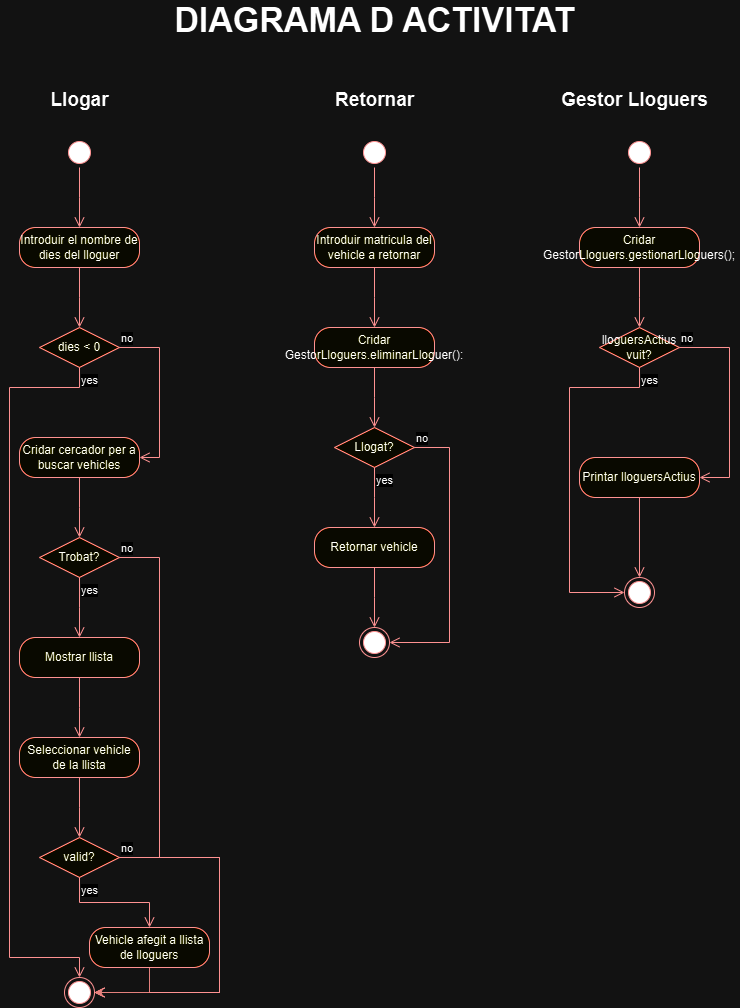

The diagram above was exported from draw.io. Its source (the exported page's mxGraphModel, read from the mxfile embedded in the PNG):
<mxGraphModel dx="1562" dy="858" grid="1" gridSize="10" guides="1" tooltips="1" connect="1" arrows="1" fold="1" page="1" pageScale="1" pageWidth="850" pageHeight="1100" math="0" shadow="0">
  <root>
    <mxCell id="0" />
    <mxCell id="1" parent="0" />
    <mxCell id="5Wn1mWYZPv55lYTqp2_S-1" value="&lt;font style=&quot;font-size: 34px;&quot;&gt;DIAGRAMA D ACTIVITAT&lt;/font&gt;" style="text;align=center;fontStyle=1;verticalAlign=middle;spacingLeft=3;spacingRight=3;strokeColor=none;rotatable=0;points=[[0,0.5],[1,0.5]];portConstraint=eastwest;html=1;" vertex="1" parent="1">
      <mxGeometry x="385" y="40" width="80" height="26" as="geometry" />
    </mxCell>
    <mxCell id="5Wn1mWYZPv55lYTqp2_S-8" value="" style="ellipse;html=1;shape=startState;fillColor=#000000;strokeColor=#ff0000;" vertex="1" parent="1">
      <mxGeometry x="115" y="170" width="30" height="30" as="geometry" />
    </mxCell>
    <mxCell id="5Wn1mWYZPv55lYTqp2_S-9" value="" style="edgeStyle=orthogonalEdgeStyle;html=1;verticalAlign=bottom;endArrow=open;endSize=8;strokeColor=#ff0000;rounded=0;" edge="1" source="5Wn1mWYZPv55lYTqp2_S-8" parent="1">
      <mxGeometry relative="1" as="geometry">
        <mxPoint x="130" y="260" as="targetPoint" />
      </mxGeometry>
    </mxCell>
    <mxCell id="5Wn1mWYZPv55lYTqp2_S-10" value="Introduir el nombre de dies del lloguer" style="rounded=1;whiteSpace=wrap;html=1;arcSize=40;fontColor=#000000;fillColor=#ffffc0;strokeColor=#ff0000;" vertex="1" parent="1">
      <mxGeometry x="70" y="260" width="120" height="40" as="geometry" />
    </mxCell>
    <mxCell id="5Wn1mWYZPv55lYTqp2_S-11" value="" style="edgeStyle=orthogonalEdgeStyle;html=1;verticalAlign=bottom;endArrow=open;endSize=8;strokeColor=#ff0000;rounded=0;" edge="1" source="5Wn1mWYZPv55lYTqp2_S-10" parent="1">
      <mxGeometry relative="1" as="geometry">
        <mxPoint x="130" y="360" as="targetPoint" />
      </mxGeometry>
    </mxCell>
    <mxCell id="5Wn1mWYZPv55lYTqp2_S-12" value="&lt;font style=&quot;font-size: 19px;&quot;&gt;Llogar&lt;/font&gt;" style="text;align=center;fontStyle=1;verticalAlign=middle;spacingLeft=3;spacingRight=3;strokeColor=none;rotatable=0;points=[[0,0.5],[1,0.5]];portConstraint=eastwest;html=1;" vertex="1" parent="1">
      <mxGeometry x="90" y="120" width="80" height="26" as="geometry" />
    </mxCell>
    <mxCell id="5Wn1mWYZPv55lYTqp2_S-15" value="dies &amp;lt; 0" style="rhombus;whiteSpace=wrap;html=1;fontColor=#000000;fillColor=#ffffc0;strokeColor=#ff0000;" vertex="1" parent="1">
      <mxGeometry x="90" y="360" width="80" height="40" as="geometry" />
    </mxCell>
    <mxCell id="5Wn1mWYZPv55lYTqp2_S-16" value="no" style="edgeStyle=orthogonalEdgeStyle;html=1;align=left;verticalAlign=bottom;endArrow=open;endSize=8;strokeColor=#ff0000;rounded=0;entryX=1;entryY=0.5;entryDx=0;entryDy=0;" edge="1" source="5Wn1mWYZPv55lYTqp2_S-15" parent="1" target="5Wn1mWYZPv55lYTqp2_S-23">
      <mxGeometry x="-1" relative="1" as="geometry">
        <mxPoint x="270" y="380" as="targetPoint" />
        <Array as="points">
          <mxPoint x="210" y="380" />
          <mxPoint x="210" y="490" />
        </Array>
      </mxGeometry>
    </mxCell>
    <mxCell id="5Wn1mWYZPv55lYTqp2_S-17" value="yes" style="edgeStyle=orthogonalEdgeStyle;html=1;align=left;verticalAlign=top;endArrow=open;endSize=8;strokeColor=#ff0000;rounded=0;entryX=0.5;entryY=0;entryDx=0;entryDy=0;" edge="1" source="5Wn1mWYZPv55lYTqp2_S-15" parent="1" target="5Wn1mWYZPv55lYTqp2_S-22">
      <mxGeometry x="-1" relative="1" as="geometry">
        <mxPoint x="130" y="460" as="targetPoint" />
        <Array as="points">
          <mxPoint x="130" y="420" />
          <mxPoint x="60" y="420" />
          <mxPoint x="60" y="990" />
          <mxPoint x="130" y="990" />
        </Array>
      </mxGeometry>
    </mxCell>
    <mxCell id="5Wn1mWYZPv55lYTqp2_S-22" value="" style="ellipse;html=1;shape=endState;fillColor=#000000;strokeColor=#ff0000;" vertex="1" parent="1">
      <mxGeometry x="115" y="1010" width="30" height="30" as="geometry" />
    </mxCell>
    <mxCell id="5Wn1mWYZPv55lYTqp2_S-23" value="Cridar cercador per a buscar vehicles" style="rounded=1;whiteSpace=wrap;html=1;arcSize=40;fontColor=#000000;fillColor=#ffffc0;strokeColor=#ff0000;" vertex="1" parent="1">
      <mxGeometry x="70" y="470" width="120" height="40" as="geometry" />
    </mxCell>
    <mxCell id="5Wn1mWYZPv55lYTqp2_S-24" value="" style="edgeStyle=orthogonalEdgeStyle;html=1;verticalAlign=bottom;endArrow=open;endSize=8;strokeColor=#ff0000;rounded=0;" edge="1" source="5Wn1mWYZPv55lYTqp2_S-23" parent="1">
      <mxGeometry relative="1" as="geometry">
        <mxPoint x="130" y="570" as="targetPoint" />
      </mxGeometry>
    </mxCell>
    <mxCell id="5Wn1mWYZPv55lYTqp2_S-27" value="Trobat?" style="rhombus;whiteSpace=wrap;html=1;fontColor=#000000;fillColor=#ffffc0;strokeColor=#ff0000;" vertex="1" parent="1">
      <mxGeometry x="90" y="570" width="80" height="40" as="geometry" />
    </mxCell>
    <mxCell id="5Wn1mWYZPv55lYTqp2_S-28" value="no" style="edgeStyle=orthogonalEdgeStyle;html=1;align=left;verticalAlign=bottom;endArrow=open;endSize=8;strokeColor=#ff0000;rounded=0;entryX=1;entryY=0.5;entryDx=0;entryDy=0;" edge="1" source="5Wn1mWYZPv55lYTqp2_S-27" parent="1" target="5Wn1mWYZPv55lYTqp2_S-22">
      <mxGeometry x="-1" relative="1" as="geometry">
        <mxPoint x="210" y="890" as="targetPoint" />
        <Array as="points">
          <mxPoint x="210" y="590" />
          <mxPoint x="210" y="890" />
          <mxPoint x="270" y="890" />
          <mxPoint x="270" y="1025" />
        </Array>
      </mxGeometry>
    </mxCell>
    <mxCell id="5Wn1mWYZPv55lYTqp2_S-29" value="yes" style="edgeStyle=orthogonalEdgeStyle;html=1;align=left;verticalAlign=top;endArrow=open;endSize=8;strokeColor=#ff0000;rounded=0;" edge="1" source="5Wn1mWYZPv55lYTqp2_S-27" parent="1">
      <mxGeometry x="-1" relative="1" as="geometry">
        <mxPoint x="130" y="670" as="targetPoint" />
      </mxGeometry>
    </mxCell>
    <mxCell id="5Wn1mWYZPv55lYTqp2_S-30" value="Mostrar llista" style="rounded=1;whiteSpace=wrap;html=1;arcSize=40;fontColor=#000000;fillColor=#ffffc0;strokeColor=#ff0000;" vertex="1" parent="1">
      <mxGeometry x="70" y="670" width="120" height="40" as="geometry" />
    </mxCell>
    <mxCell id="5Wn1mWYZPv55lYTqp2_S-31" value="" style="edgeStyle=orthogonalEdgeStyle;html=1;verticalAlign=bottom;endArrow=open;endSize=8;strokeColor=#ff0000;rounded=0;" edge="1" source="5Wn1mWYZPv55lYTqp2_S-30" parent="1">
      <mxGeometry relative="1" as="geometry">
        <mxPoint x="130" y="770" as="targetPoint" />
      </mxGeometry>
    </mxCell>
    <mxCell id="5Wn1mWYZPv55lYTqp2_S-35" value="Seleccionar vehicle de la llista" style="rounded=1;whiteSpace=wrap;html=1;arcSize=40;fontColor=#000000;fillColor=#ffffc0;strokeColor=#ff0000;" vertex="1" parent="1">
      <mxGeometry x="70" y="770" width="120" height="40" as="geometry" />
    </mxCell>
    <mxCell id="5Wn1mWYZPv55lYTqp2_S-36" value="" style="edgeStyle=orthogonalEdgeStyle;html=1;verticalAlign=bottom;endArrow=open;endSize=8;strokeColor=#ff0000;rounded=0;" edge="1" source="5Wn1mWYZPv55lYTqp2_S-35" parent="1">
      <mxGeometry relative="1" as="geometry">
        <mxPoint x="130" y="870" as="targetPoint" />
      </mxGeometry>
    </mxCell>
    <mxCell id="5Wn1mWYZPv55lYTqp2_S-37" value="valid?" style="rhombus;whiteSpace=wrap;html=1;fontColor=#000000;fillColor=#ffffc0;strokeColor=#ff0000;" vertex="1" parent="1">
      <mxGeometry x="90" y="870" width="80" height="40" as="geometry" />
    </mxCell>
    <mxCell id="5Wn1mWYZPv55lYTqp2_S-38" value="no" style="edgeStyle=orthogonalEdgeStyle;html=1;align=left;verticalAlign=bottom;endArrow=open;endSize=8;strokeColor=#ff0000;rounded=0;entryX=1;entryY=0.5;entryDx=0;entryDy=0;" edge="1" source="5Wn1mWYZPv55lYTqp2_S-37" parent="1" target="5Wn1mWYZPv55lYTqp2_S-22">
      <mxGeometry x="-1" relative="1" as="geometry">
        <mxPoint x="270" y="890" as="targetPoint" />
        <Array as="points">
          <mxPoint x="270" y="890" />
          <mxPoint x="270" y="1025" />
        </Array>
      </mxGeometry>
    </mxCell>
    <mxCell id="5Wn1mWYZPv55lYTqp2_S-39" value="yes" style="edgeStyle=orthogonalEdgeStyle;html=1;align=left;verticalAlign=top;endArrow=open;endSize=8;strokeColor=#ff0000;rounded=0;" edge="1" source="5Wn1mWYZPv55lYTqp2_S-37" parent="1" target="5Wn1mWYZPv55lYTqp2_S-40">
      <mxGeometry x="-1" relative="1" as="geometry">
        <mxPoint x="130" y="970" as="targetPoint" />
      </mxGeometry>
    </mxCell>
    <mxCell id="5Wn1mWYZPv55lYTqp2_S-44" style="edgeStyle=orthogonalEdgeStyle;rounded=0;orthogonalLoop=1;jettySize=auto;html=1;exitX=0.5;exitY=1;exitDx=0;exitDy=0;entryX=1;entryY=0.5;entryDx=0;entryDy=0;fillColor=#f8cecc;strokeColor=#b85450;" edge="1" parent="1" source="5Wn1mWYZPv55lYTqp2_S-40" target="5Wn1mWYZPv55lYTqp2_S-22">
      <mxGeometry relative="1" as="geometry" />
    </mxCell>
    <mxCell id="5Wn1mWYZPv55lYTqp2_S-40" value="Vehicle afegit a llista de lloguers" style="rounded=1;whiteSpace=wrap;html=1;arcSize=40;fontColor=#000000;fillColor=#ffffc0;strokeColor=#ff0000;" vertex="1" parent="1">
      <mxGeometry x="140" y="960" width="120" height="40" as="geometry" />
    </mxCell>
    <mxCell id="5Wn1mWYZPv55lYTqp2_S-49" value="" style="ellipse;html=1;shape=startState;fillColor=#000000;strokeColor=#ff0000;" vertex="1" parent="1">
      <mxGeometry x="410" y="170" width="30" height="30" as="geometry" />
    </mxCell>
    <mxCell id="5Wn1mWYZPv55lYTqp2_S-50" value="" style="edgeStyle=orthogonalEdgeStyle;html=1;verticalAlign=bottom;endArrow=open;endSize=8;strokeColor=#ff0000;rounded=0;" edge="1" source="5Wn1mWYZPv55lYTqp2_S-49" parent="1">
      <mxGeometry relative="1" as="geometry">
        <mxPoint x="425" y="260" as="targetPoint" />
      </mxGeometry>
    </mxCell>
    <mxCell id="5Wn1mWYZPv55lYTqp2_S-51" value="Introduir matricula del vehicle a retornar" style="rounded=1;whiteSpace=wrap;html=1;arcSize=40;fontColor=#000000;fillColor=#ffffc0;strokeColor=#ff0000;" vertex="1" parent="1">
      <mxGeometry x="365" y="260" width="120" height="40" as="geometry" />
    </mxCell>
    <mxCell id="5Wn1mWYZPv55lYTqp2_S-52" value="" style="edgeStyle=orthogonalEdgeStyle;html=1;verticalAlign=bottom;endArrow=open;endSize=8;strokeColor=#ff0000;rounded=0;" edge="1" source="5Wn1mWYZPv55lYTqp2_S-51" parent="1">
      <mxGeometry relative="1" as="geometry">
        <mxPoint x="425" y="360" as="targetPoint" />
      </mxGeometry>
    </mxCell>
    <mxCell id="5Wn1mWYZPv55lYTqp2_S-54" value="&lt;font style=&quot;font-size: 19px;&quot;&gt;Retornar&lt;/font&gt;" style="text;align=center;fontStyle=1;verticalAlign=middle;spacingLeft=3;spacingRight=3;strokeColor=none;rotatable=0;points=[[0,0.5],[1,0.5]];portConstraint=eastwest;html=1;" vertex="1" parent="1">
      <mxGeometry x="385" y="120" width="80" height="26" as="geometry" />
    </mxCell>
    <mxCell id="5Wn1mWYZPv55lYTqp2_S-55" value="Cridar GestorLloguers.eliminarLloguer():" style="rounded=1;whiteSpace=wrap;html=1;arcSize=40;fontColor=#000000;fillColor=#ffffc0;strokeColor=#ff0000;" vertex="1" parent="1">
      <mxGeometry x="365" y="360" width="120" height="40" as="geometry" />
    </mxCell>
    <mxCell id="5Wn1mWYZPv55lYTqp2_S-56" value="" style="edgeStyle=orthogonalEdgeStyle;html=1;verticalAlign=bottom;endArrow=open;endSize=8;strokeColor=#ff0000;rounded=0;" edge="1" source="5Wn1mWYZPv55lYTqp2_S-55" parent="1">
      <mxGeometry relative="1" as="geometry">
        <mxPoint x="425" y="460" as="targetPoint" />
      </mxGeometry>
    </mxCell>
    <mxCell id="5Wn1mWYZPv55lYTqp2_S-57" value="Llogat?" style="rhombus;whiteSpace=wrap;html=1;fontColor=#000000;fillColor=#ffffc0;strokeColor=#ff0000;" vertex="1" parent="1">
      <mxGeometry x="385" y="460" width="80" height="40" as="geometry" />
    </mxCell>
    <mxCell id="5Wn1mWYZPv55lYTqp2_S-58" value="no" style="edgeStyle=orthogonalEdgeStyle;html=1;align=left;verticalAlign=bottom;endArrow=open;endSize=8;strokeColor=#ff0000;rounded=0;entryX=1;entryY=0.5;entryDx=0;entryDy=0;" edge="1" source="5Wn1mWYZPv55lYTqp2_S-57" parent="1" target="5Wn1mWYZPv55lYTqp2_S-62">
      <mxGeometry x="-1" relative="1" as="geometry">
        <mxPoint x="565" y="480" as="targetPoint" />
        <Array as="points">
          <mxPoint x="500" y="480" />
          <mxPoint x="500" y="675" />
        </Array>
      </mxGeometry>
    </mxCell>
    <mxCell id="5Wn1mWYZPv55lYTqp2_S-59" value="yes" style="edgeStyle=orthogonalEdgeStyle;html=1;align=left;verticalAlign=top;endArrow=open;endSize=8;strokeColor=#ff0000;rounded=0;" edge="1" source="5Wn1mWYZPv55lYTqp2_S-57" parent="1">
      <mxGeometry x="-1" relative="1" as="geometry">
        <mxPoint x="425" y="560" as="targetPoint" />
      </mxGeometry>
    </mxCell>
    <mxCell id="5Wn1mWYZPv55lYTqp2_S-60" value="Retornar vehicle" style="rounded=1;whiteSpace=wrap;html=1;arcSize=40;fontColor=#000000;fillColor=#ffffc0;strokeColor=#ff0000;" vertex="1" parent="1">
      <mxGeometry x="365" y="560" width="120" height="40" as="geometry" />
    </mxCell>
    <mxCell id="5Wn1mWYZPv55lYTqp2_S-61" value="" style="edgeStyle=orthogonalEdgeStyle;html=1;verticalAlign=bottom;endArrow=open;endSize=8;strokeColor=#ff0000;rounded=0;" edge="1" source="5Wn1mWYZPv55lYTqp2_S-60" parent="1">
      <mxGeometry relative="1" as="geometry">
        <mxPoint x="425" y="660" as="targetPoint" />
      </mxGeometry>
    </mxCell>
    <mxCell id="5Wn1mWYZPv55lYTqp2_S-62" value="" style="ellipse;html=1;shape=endState;fillColor=#000000;strokeColor=#ff0000;" vertex="1" parent="1">
      <mxGeometry x="410" y="660" width="30" height="30" as="geometry" />
    </mxCell>
    <mxCell id="5Wn1mWYZPv55lYTqp2_S-63" value="" style="ellipse;html=1;shape=startState;fillColor=#000000;strokeColor=#ff0000;" vertex="1" parent="1">
      <mxGeometry x="675" y="170" width="30" height="30" as="geometry" />
    </mxCell>
    <mxCell id="5Wn1mWYZPv55lYTqp2_S-64" value="" style="edgeStyle=orthogonalEdgeStyle;html=1;verticalAlign=bottom;endArrow=open;endSize=8;strokeColor=#ff0000;rounded=0;" edge="1" source="5Wn1mWYZPv55lYTqp2_S-63" parent="1">
      <mxGeometry relative="1" as="geometry">
        <mxPoint x="690" y="260" as="targetPoint" />
      </mxGeometry>
    </mxCell>
    <mxCell id="5Wn1mWYZPv55lYTqp2_S-65" value="Cridar GestorLloguers.gestionarLloguers();" style="rounded=1;whiteSpace=wrap;html=1;arcSize=40;fontColor=#000000;fillColor=#ffffc0;strokeColor=#ff0000;" vertex="1" parent="1">
      <mxGeometry x="630" y="260" width="120" height="40" as="geometry" />
    </mxCell>
    <mxCell id="5Wn1mWYZPv55lYTqp2_S-66" value="" style="edgeStyle=orthogonalEdgeStyle;html=1;verticalAlign=bottom;endArrow=open;endSize=8;strokeColor=#ff0000;rounded=0;" edge="1" source="5Wn1mWYZPv55lYTqp2_S-65" parent="1">
      <mxGeometry relative="1" as="geometry">
        <mxPoint x="690" y="360" as="targetPoint" />
      </mxGeometry>
    </mxCell>
    <mxCell id="5Wn1mWYZPv55lYTqp2_S-67" value="&lt;font style=&quot;font-size: 19px;&quot;&gt;Gestor Lloguers&lt;/font&gt;" style="text;align=center;fontStyle=1;verticalAlign=middle;spacingLeft=3;spacingRight=3;strokeColor=none;rotatable=0;points=[[0,0.5],[1,0.5]];portConstraint=eastwest;html=1;" vertex="1" parent="1">
      <mxGeometry x="645" y="120" width="80" height="26" as="geometry" />
    </mxCell>
    <mxCell id="5Wn1mWYZPv55lYTqp2_S-68" value="lloguersActius vuit?" style="rhombus;whiteSpace=wrap;html=1;fontColor=#000000;fillColor=#ffffc0;strokeColor=#ff0000;" vertex="1" parent="1">
      <mxGeometry x="650" y="360" width="80" height="40" as="geometry" />
    </mxCell>
    <mxCell id="5Wn1mWYZPv55lYTqp2_S-69" value="no" style="edgeStyle=orthogonalEdgeStyle;html=1;align=left;verticalAlign=bottom;endArrow=open;endSize=8;strokeColor=#ff0000;rounded=0;entryX=1;entryY=0.5;entryDx=0;entryDy=0;" edge="1" source="5Wn1mWYZPv55lYTqp2_S-68" parent="1" target="5Wn1mWYZPv55lYTqp2_S-71">
      <mxGeometry x="-1" relative="1" as="geometry">
        <mxPoint x="830" y="380" as="targetPoint" />
        <Array as="points">
          <mxPoint x="780" y="380" />
          <mxPoint x="780" y="510" />
        </Array>
      </mxGeometry>
    </mxCell>
    <mxCell id="5Wn1mWYZPv55lYTqp2_S-70" value="yes" style="edgeStyle=orthogonalEdgeStyle;html=1;align=left;verticalAlign=top;endArrow=open;endSize=8;strokeColor=#ff0000;rounded=0;entryX=0;entryY=0.5;entryDx=0;entryDy=0;" edge="1" source="5Wn1mWYZPv55lYTqp2_S-68" parent="1" target="5Wn1mWYZPv55lYTqp2_S-73">
      <mxGeometry x="-1" relative="1" as="geometry">
        <mxPoint x="690" y="460" as="targetPoint" />
        <Array as="points">
          <mxPoint x="690" y="420" />
          <mxPoint x="620" y="420" />
          <mxPoint x="620" y="625" />
        </Array>
      </mxGeometry>
    </mxCell>
    <mxCell id="5Wn1mWYZPv55lYTqp2_S-71" value="Printar lloguersActius" style="rounded=1;whiteSpace=wrap;html=1;arcSize=40;fontColor=#000000;fillColor=#ffffc0;strokeColor=#ff0000;" vertex="1" parent="1">
      <mxGeometry x="630" y="490" width="120" height="40" as="geometry" />
    </mxCell>
    <mxCell id="5Wn1mWYZPv55lYTqp2_S-72" value="" style="edgeStyle=orthogonalEdgeStyle;html=1;verticalAlign=bottom;endArrow=open;endSize=8;strokeColor=#ff0000;rounded=0;entryX=0.5;entryY=0;entryDx=0;entryDy=0;" edge="1" source="5Wn1mWYZPv55lYTqp2_S-71" parent="1" target="5Wn1mWYZPv55lYTqp2_S-73">
      <mxGeometry relative="1" as="geometry">
        <mxPoint x="690" y="580" as="targetPoint" />
      </mxGeometry>
    </mxCell>
    <mxCell id="5Wn1mWYZPv55lYTqp2_S-73" value="" style="ellipse;html=1;shape=endState;fillColor=#000000;strokeColor=#ff0000;" vertex="1" parent="1">
      <mxGeometry x="675" y="610" width="30" height="30" as="geometry" />
    </mxCell>
  </root>
</mxGraphModel>